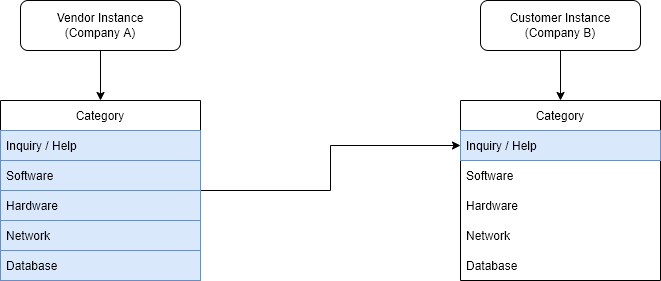

The diagram above was exported from draw.io. Its source (the exported page's mxGraphModel, read from the mxfile embedded in the PNG):
<mxGraphModel dx="1038" dy="481" grid="1" gridSize="10" guides="1" tooltips="1" connect="1" arrows="1" fold="1" page="1" pageScale="1" pageWidth="850" pageHeight="1100" math="0" shadow="0">
  <root>
    <mxCell id="0" />
    <mxCell id="1" parent="0" />
    <mxCell id="WdihIAuoNtB67CvPhMB2-7" style="edgeStyle=orthogonalEdgeStyle;rounded=0;orthogonalLoop=1;jettySize=auto;html=1;" edge="1" parent="1" source="WdihIAuoNtB67CvPhMB2-1">
      <mxGeometry relative="1" as="geometry">
        <mxPoint x="180" y="180" as="targetPoint" />
      </mxGeometry>
    </mxCell>
    <mxCell id="WdihIAuoNtB67CvPhMB2-1" value="Vendor Instance&lt;br&gt;(Company A)" style="rounded=1;whiteSpace=wrap;html=1;" vertex="1" parent="1">
      <mxGeometry x="100" y="80" width="160" height="50" as="geometry" />
    </mxCell>
    <mxCell id="WdihIAuoNtB67CvPhMB2-23" style="edgeStyle=orthogonalEdgeStyle;rounded=0;orthogonalLoop=1;jettySize=auto;html=1;exitX=0.5;exitY=1;exitDx=0;exitDy=0;entryX=0.5;entryY=0;entryDx=0;entryDy=0;" edge="1" parent="1" source="WdihIAuoNtB67CvPhMB2-2" target="WdihIAuoNtB67CvPhMB2-15">
      <mxGeometry relative="1" as="geometry" />
    </mxCell>
    <mxCell id="WdihIAuoNtB67CvPhMB2-2" value="Customer Instance&lt;br&gt;(Company B)" style="rounded=1;whiteSpace=wrap;html=1;" vertex="1" parent="1">
      <mxGeometry x="560" y="80" width="160" height="50" as="geometry" />
    </mxCell>
    <mxCell id="WdihIAuoNtB67CvPhMB2-15" value="Category" style="swimlane;fontStyle=0;childLayout=stackLayout;horizontal=1;startSize=30;horizontalStack=0;resizeParent=1;resizeParentMax=0;resizeLast=0;collapsible=1;marginBottom=0;" vertex="1" parent="1">
      <mxGeometry x="540" y="180" width="200" height="180" as="geometry" />
    </mxCell>
    <mxCell id="WdihIAuoNtB67CvPhMB2-16" value="Inquiry / Help" style="text;strokeColor=#6c8ebf;fillColor=#dae8fc;align=left;verticalAlign=middle;spacingLeft=4;spacingRight=4;overflow=hidden;points=[[0,0.5],[1,0.5]];portConstraint=eastwest;rotatable=0;" vertex="1" parent="WdihIAuoNtB67CvPhMB2-15">
      <mxGeometry y="30" width="200" height="30" as="geometry" />
    </mxCell>
    <mxCell id="WdihIAuoNtB67CvPhMB2-17" value="Software" style="text;strokeColor=none;fillColor=none;align=left;verticalAlign=middle;spacingLeft=4;spacingRight=4;overflow=hidden;points=[[0,0.5],[1,0.5]];portConstraint=eastwest;rotatable=0;" vertex="1" parent="WdihIAuoNtB67CvPhMB2-15">
      <mxGeometry y="60" width="200" height="30" as="geometry" />
    </mxCell>
    <mxCell id="WdihIAuoNtB67CvPhMB2-18" value="Hardware" style="text;strokeColor=none;fillColor=none;align=left;verticalAlign=middle;spacingLeft=4;spacingRight=4;overflow=hidden;points=[[0,0.5],[1,0.5]];portConstraint=eastwest;rotatable=0;" vertex="1" parent="WdihIAuoNtB67CvPhMB2-15">
      <mxGeometry y="90" width="200" height="30" as="geometry" />
    </mxCell>
    <mxCell id="WdihIAuoNtB67CvPhMB2-30" value="Network" style="text;strokeColor=none;fillColor=none;align=left;verticalAlign=middle;spacingLeft=4;spacingRight=4;overflow=hidden;points=[[0,0.5],[1,0.5]];portConstraint=eastwest;rotatable=0;" vertex="1" parent="WdihIAuoNtB67CvPhMB2-15">
      <mxGeometry y="120" width="200" height="30" as="geometry" />
    </mxCell>
    <mxCell id="WdihIAuoNtB67CvPhMB2-31" value="Database" style="text;strokeColor=none;fillColor=none;align=left;verticalAlign=middle;spacingLeft=4;spacingRight=4;overflow=hidden;points=[[0,0.5],[1,0.5]];portConstraint=eastwest;rotatable=0;" vertex="1" parent="WdihIAuoNtB67CvPhMB2-15">
      <mxGeometry y="150" width="200" height="30" as="geometry" />
    </mxCell>
    <mxCell id="WdihIAuoNtB67CvPhMB2-41" style="edgeStyle=orthogonalEdgeStyle;rounded=0;orthogonalLoop=1;jettySize=auto;html=1;" edge="1" parent="1" source="WdihIAuoNtB67CvPhMB2-33" target="WdihIAuoNtB67CvPhMB2-16">
      <mxGeometry relative="1" as="geometry" />
    </mxCell>
    <mxCell id="WdihIAuoNtB67CvPhMB2-33" value="Category" style="swimlane;fontStyle=0;childLayout=stackLayout;horizontal=1;startSize=30;horizontalStack=0;resizeParent=1;resizeParentMax=0;resizeLast=0;collapsible=1;marginBottom=0;" vertex="1" parent="1">
      <mxGeometry x="80" y="180" width="200" height="180" as="geometry" />
    </mxCell>
    <mxCell id="WdihIAuoNtB67CvPhMB2-34" value="Inquiry / Help" style="text;strokeColor=#6c8ebf;fillColor=#dae8fc;align=left;verticalAlign=middle;spacingLeft=4;spacingRight=4;overflow=hidden;points=[[0,0.5],[1,0.5]];portConstraint=eastwest;rotatable=0;" vertex="1" parent="WdihIAuoNtB67CvPhMB2-33">
      <mxGeometry y="30" width="200" height="30" as="geometry" />
    </mxCell>
    <mxCell id="WdihIAuoNtB67CvPhMB2-35" value="Software" style="text;strokeColor=#6c8ebf;fillColor=#dae8fc;align=left;verticalAlign=middle;spacingLeft=4;spacingRight=4;overflow=hidden;points=[[0,0.5],[1,0.5]];portConstraint=eastwest;rotatable=0;" vertex="1" parent="WdihIAuoNtB67CvPhMB2-33">
      <mxGeometry y="60" width="200" height="30" as="geometry" />
    </mxCell>
    <mxCell id="WdihIAuoNtB67CvPhMB2-36" value="Hardware" style="text;strokeColor=#6c8ebf;fillColor=#dae8fc;align=left;verticalAlign=middle;spacingLeft=4;spacingRight=4;overflow=hidden;points=[[0,0.5],[1,0.5]];portConstraint=eastwest;rotatable=0;" vertex="1" parent="WdihIAuoNtB67CvPhMB2-33">
      <mxGeometry y="90" width="200" height="30" as="geometry" />
    </mxCell>
    <mxCell id="WdihIAuoNtB67CvPhMB2-37" value="Network" style="text;strokeColor=#6c8ebf;fillColor=#dae8fc;align=left;verticalAlign=middle;spacingLeft=4;spacingRight=4;overflow=hidden;points=[[0,0.5],[1,0.5]];portConstraint=eastwest;rotatable=0;" vertex="1" parent="WdihIAuoNtB67CvPhMB2-33">
      <mxGeometry y="120" width="200" height="30" as="geometry" />
    </mxCell>
    <mxCell id="WdihIAuoNtB67CvPhMB2-38" value="Database" style="text;strokeColor=#6c8ebf;fillColor=#dae8fc;align=left;verticalAlign=middle;spacingLeft=4;spacingRight=4;overflow=hidden;points=[[0,0.5],[1,0.5]];portConstraint=eastwest;rotatable=0;" vertex="1" parent="WdihIAuoNtB67CvPhMB2-33">
      <mxGeometry y="150" width="200" height="30" as="geometry" />
    </mxCell>
  </root>
</mxGraphModel>